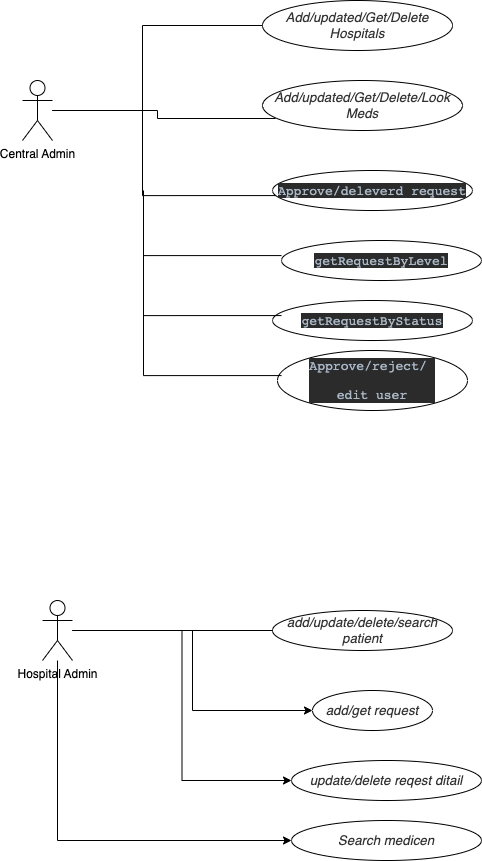

The diagram above was exported from draw.io. Its source (the exported page's mxGraphModel, read from the mxfile embedded in the PNG):
<mxGraphModel dx="1188" dy="1043" grid="1" gridSize="10" guides="1" tooltips="1" connect="1" arrows="1" fold="1" page="1" pageScale="1" pageWidth="827" pageHeight="1169" math="0" shadow="0">
  <root>
    <mxCell id="0" />
    <mxCell id="1" parent="0" />
    <mxCell id="6KPM_9xS25FajP2bMdKu-11" style="edgeStyle=orthogonalEdgeStyle;rounded=0;orthogonalLoop=1;jettySize=auto;html=1;entryX=0;entryY=0.5;entryDx=0;entryDy=0;strokeColor=default;endArrow=none;endFill=0;" parent="1" source="6KPM_9xS25FajP2bMdKu-1" target="6KPM_9xS25FajP2bMdKu-7" edge="1">
      <mxGeometry relative="1" as="geometry">
        <Array as="points">
          <mxPoint x="170" y="130" />
          <mxPoint x="170" y="45" />
        </Array>
      </mxGeometry>
    </mxCell>
    <mxCell id="6KPM_9xS25FajP2bMdKu-13" style="edgeStyle=orthogonalEdgeStyle;rounded=0;orthogonalLoop=1;jettySize=auto;html=1;entryX=0.065;entryY=0.76;entryDx=0;entryDy=0;entryPerimeter=0;strokeColor=default;endArrow=none;endFill=0;" parent="1" source="6KPM_9xS25FajP2bMdKu-1" target="6KPM_9xS25FajP2bMdKu-12" edge="1">
      <mxGeometry relative="1" as="geometry" />
    </mxCell>
    <mxCell id="6KPM_9xS25FajP2bMdKu-15" style="edgeStyle=orthogonalEdgeStyle;rounded=0;orthogonalLoop=1;jettySize=auto;html=1;strokeColor=default;endArrow=none;endFill=0;" parent="1" source="6KPM_9xS25FajP2bMdKu-1" edge="1">
      <mxGeometry relative="1" as="geometry">
        <Array as="points">
          <mxPoint x="170" y="130" />
          <mxPoint x="170" y="215" />
        </Array>
        <mxPoint x="308.4833898091256" y="215.0769230769231" as="targetPoint" />
      </mxGeometry>
    </mxCell>
    <mxCell id="6KPM_9xS25FajP2bMdKu-1" value="Central Admin" style="shape=umlActor;verticalLabelPosition=bottom;verticalAlign=top;html=1;outlineConnect=0;" parent="1" vertex="1">
      <mxGeometry x="50" y="100" width="30" height="60" as="geometry" />
    </mxCell>
    <mxCell id="W342_EY3lEFN48SXbASA-12" style="edgeStyle=orthogonalEdgeStyle;rounded=0;orthogonalLoop=1;jettySize=auto;html=1;entryX=0;entryY=0.5;entryDx=0;entryDy=0;" edge="1" parent="1" source="6KPM_9xS25FajP2bMdKu-2" target="6KPM_9xS25FajP2bMdKu-20">
      <mxGeometry relative="1" as="geometry" />
    </mxCell>
    <mxCell id="W342_EY3lEFN48SXbASA-13" style="edgeStyle=orthogonalEdgeStyle;rounded=0;orthogonalLoop=1;jettySize=auto;html=1;entryX=0;entryY=0.5;entryDx=0;entryDy=0;" edge="1" parent="1" source="6KPM_9xS25FajP2bMdKu-2" target="W342_EY3lEFN48SXbASA-4">
      <mxGeometry relative="1" as="geometry" />
    </mxCell>
    <mxCell id="W342_EY3lEFN48SXbASA-14" style="edgeStyle=orthogonalEdgeStyle;rounded=0;orthogonalLoop=1;jettySize=auto;html=1;" edge="1" parent="1" source="6KPM_9xS25FajP2bMdKu-2" target="W342_EY3lEFN48SXbASA-5">
      <mxGeometry relative="1" as="geometry">
        <Array as="points">
          <mxPoint x="85" y="860" />
        </Array>
      </mxGeometry>
    </mxCell>
    <mxCell id="6KPM_9xS25FajP2bMdKu-2" value="Hospital Admin&lt;span data-lucid-content=&quot;{&amp;quot;t&amp;quot;:&amp;quot;Hospital&amp;quot;,&amp;quot;m&amp;quot;:[{&amp;quot;s&amp;quot;:0,&amp;quot;n&amp;quot;:&amp;quot;fc&amp;quot;,&amp;quot;v&amp;quot;:&amp;quot;Oblique&amp;quot;,&amp;quot;e&amp;quot;:8},{&amp;quot;s&amp;quot;:0,&amp;quot;n&amp;quot;:&amp;quot;fid&amp;quot;,&amp;quot;v&amp;quot;:8,&amp;quot;e&amp;quot;:8},{&amp;quot;s&amp;quot;:0,&amp;quot;n&amp;quot;:&amp;quot;i&amp;quot;,&amp;quot;v&amp;quot;:true,&amp;quot;e&amp;quot;:8},{&amp;quot;s&amp;quot;:0,&amp;quot;n&amp;quot;:&amp;quot;s&amp;quot;,&amp;quot;v&amp;quot;:17.77777777777778,&amp;quot;e&amp;quot;:8},{&amp;quot;s&amp;quot;:0,&amp;quot;n&amp;quot;:&amp;quot;c&amp;quot;,&amp;quot;v&amp;quot;:&amp;quot;#333333ff&amp;quot;,&amp;quot;e&amp;quot;:8}]}&quot; data-lucid-type=&quot;application/vnd.lucid.text&quot;&gt;&lt;/span&gt;" style="shape=umlActor;verticalLabelPosition=bottom;verticalAlign=top;html=1;outlineConnect=0;" parent="1" vertex="1">
      <mxGeometry x="70" y="620" width="30" height="60" as="geometry" />
    </mxCell>
    <mxCell id="6KPM_9xS25FajP2bMdKu-7" value="&lt;span style=&quot;color:#333333;font-style:italic;font-size:13.333333333333336px;&quot;&gt;Add/updated/Get/Delete Hospitals&lt;/span&gt;" style="ellipse;whiteSpace=wrap;html=1;" parent="1" vertex="1">
      <mxGeometry x="290" y="20" width="190" height="50" as="geometry" />
    </mxCell>
    <mxCell id="6KPM_9xS25FajP2bMdKu-12" value="&lt;span style=&quot;color:#333333;font-style:italic;font-size:13.333333333333336px;&quot;&gt;Add/updated/Get/Delete/Look Meds&lt;/span&gt;" style="ellipse;whiteSpace=wrap;html=1;" parent="1" vertex="1">
      <mxGeometry x="290" y="100" width="200" height="50" as="geometry" />
    </mxCell>
    <mxCell id="6KPM_9xS25FajP2bMdKu-38" style="edgeStyle=orthogonalEdgeStyle;rounded=0;orthogonalLoop=1;jettySize=auto;html=1;strokeColor=default;endArrow=none;endFill=0;" parent="1" source="6KPM_9xS25FajP2bMdKu-19" edge="1" target="6KPM_9xS25FajP2bMdKu-2">
      <mxGeometry relative="1" as="geometry">
        <mxPoint x="80" y="720" as="targetPoint" />
      </mxGeometry>
    </mxCell>
    <mxCell id="6KPM_9xS25FajP2bMdKu-19" value="&lt;span style=&quot;color:#333333;font-style:italic;font-size:13.333333333333336px;&quot;&gt;add/update/delete/search patient&lt;/span&gt;" style="ellipse;whiteSpace=wrap;html=1;" parent="1" vertex="1">
      <mxGeometry x="300" y="630" width="180" height="40" as="geometry" />
    </mxCell>
    <mxCell id="6KPM_9xS25FajP2bMdKu-20" value="&lt;span style=&quot;color:#333333;font-style:italic;font-size:13.333333333333336px;&quot;&gt;add/get request&lt;/span&gt;" style="ellipse;whiteSpace=wrap;html=1;" parent="1" vertex="1">
      <mxGeometry x="340" y="710" width="120" height="40" as="geometry" />
    </mxCell>
    <mxCell id="6KPM_9xS25FajP2bMdKu-29" value="&lt;div style=&quot;background-color:#2b2b2b;color:#a9b7c6;font-family:'JetBrains Mono',monospace;font-size:9.8pt;&quot;&gt;&lt;pre&gt;Approve/deleverd request&lt;/pre&gt;&lt;/div&gt;" style="ellipse;whiteSpace=wrap;html=1;" parent="1" vertex="1">
      <mxGeometry x="300" y="190" width="200" height="40" as="geometry" />
    </mxCell>
    <mxCell id="6KPM_9xS25FajP2bMdKu-31" value="&lt;div style=&quot;background-color:#2b2b2b;color:#a9b7c6;font-family:'JetBrains Mono',monospace;font-size:9.8pt;&quot;&gt;&lt;pre&gt;&lt;div style=&quot;font-family: &amp;quot;JetBrains Mono&amp;quot;, monospace; font-size: 9.8pt;&quot;&gt;&lt;pre&gt;getRequestByLevel&lt;/pre&gt;&lt;/div&gt;&lt;/pre&gt;&lt;/div&gt;" style="ellipse;whiteSpace=wrap;html=1;" parent="1" vertex="1">
      <mxGeometry x="309" y="260" width="200" height="40" as="geometry" />
    </mxCell>
    <mxCell id="6KPM_9xS25FajP2bMdKu-32" value="&lt;div style=&quot;background-color:#2b2b2b;color:#a9b7c6;font-family:'JetBrains Mono',monospace;font-size:9.8pt;&quot;&gt;&lt;pre&gt;&lt;div style=&quot;font-family: &amp;quot;JetBrains Mono&amp;quot;, monospace; font-size: 9.8pt;&quot;&gt;&lt;pre&gt;&lt;div style=&quot;font-family: &amp;quot;JetBrains Mono&amp;quot;, monospace; font-size: 9.8pt;&quot;&gt;&lt;pre&gt;getRequestByStatus&lt;/pre&gt;&lt;/div&gt;&lt;/pre&gt;&lt;/div&gt;&lt;/pre&gt;&lt;/div&gt;" style="ellipse;whiteSpace=wrap;html=1;" parent="1" vertex="1">
      <mxGeometry x="300" y="320" width="200" height="40" as="geometry" />
    </mxCell>
    <mxCell id="W342_EY3lEFN48SXbASA-1" value="&lt;div style=&quot;background-color:#2b2b2b;color:#a9b7c6;font-family:'JetBrains Mono',monospace;font-size:9.8pt;&quot;&gt;&lt;pre&gt;&lt;div style=&quot;font-family: &amp;quot;JetBrains Mono&amp;quot;, monospace; font-size: 9.8pt;&quot;&gt;&lt;pre&gt;&lt;div style=&quot;font-family: &amp;quot;JetBrains Mono&amp;quot;, monospace; font-size: 9.8pt;&quot;&gt;&lt;pre&gt;Approve/reject/ &lt;/pre&gt;&lt;pre&gt;edit user&lt;/pre&gt;&lt;/div&gt;&lt;/pre&gt;&lt;/div&gt;&lt;/pre&gt;&lt;/div&gt;" style="ellipse;whiteSpace=wrap;html=1;" vertex="1" parent="1">
      <mxGeometry x="305" y="370" width="190" height="60" as="geometry" />
    </mxCell>
    <mxCell id="W342_EY3lEFN48SXbASA-4" value="&lt;span style=&quot;color:#333333;font-style:italic;font-size:13.333333333333336px;&quot;&gt;update/delete reqest ditail&lt;/span&gt;" style="ellipse;whiteSpace=wrap;html=1;" vertex="1" parent="1">
      <mxGeometry x="319" y="780" width="190" height="40" as="geometry" />
    </mxCell>
    <mxCell id="W342_EY3lEFN48SXbASA-5" value="&lt;span style=&quot;color:#333333;font-style:italic;font-size:13.333333333333336px;&quot;&gt;Search medicen&lt;/span&gt;" style="ellipse;whiteSpace=wrap;html=1;" vertex="1" parent="1">
      <mxGeometry x="319" y="840" width="190" height="40" as="geometry" />
    </mxCell>
    <mxCell id="W342_EY3lEFN48SXbASA-17" style="edgeStyle=orthogonalEdgeStyle;rounded=0;orthogonalLoop=1;jettySize=auto;html=1;strokeColor=default;endArrow=none;endFill=0;" edge="1" parent="1">
      <mxGeometry relative="1" as="geometry">
        <Array as="points">
          <mxPoint x="171" y="275" />
        </Array>
        <mxPoint x="171" y="210" as="sourcePoint" />
        <mxPoint x="309.00338980912557" y="275.0769230769231" as="targetPoint" />
      </mxGeometry>
    </mxCell>
    <mxCell id="W342_EY3lEFN48SXbASA-18" style="edgeStyle=orthogonalEdgeStyle;rounded=0;orthogonalLoop=1;jettySize=auto;html=1;strokeColor=default;endArrow=none;endFill=0;" edge="1" parent="1">
      <mxGeometry relative="1" as="geometry">
        <Array as="points">
          <mxPoint x="171" y="335" />
        </Array>
        <mxPoint x="171" y="270" as="sourcePoint" />
        <mxPoint x="309.00338980912557" y="335.0769230769231" as="targetPoint" />
      </mxGeometry>
    </mxCell>
    <mxCell id="W342_EY3lEFN48SXbASA-19" style="edgeStyle=orthogonalEdgeStyle;rounded=0;orthogonalLoop=1;jettySize=auto;html=1;strokeColor=default;endArrow=none;endFill=0;" edge="1" parent="1">
      <mxGeometry relative="1" as="geometry">
        <Array as="points">
          <mxPoint x="171" y="395" />
        </Array>
        <mxPoint x="171" y="330" as="sourcePoint" />
        <mxPoint x="309.00338980912557" y="395.0769230769231" as="targetPoint" />
      </mxGeometry>
    </mxCell>
  </root>
</mxGraphModel>